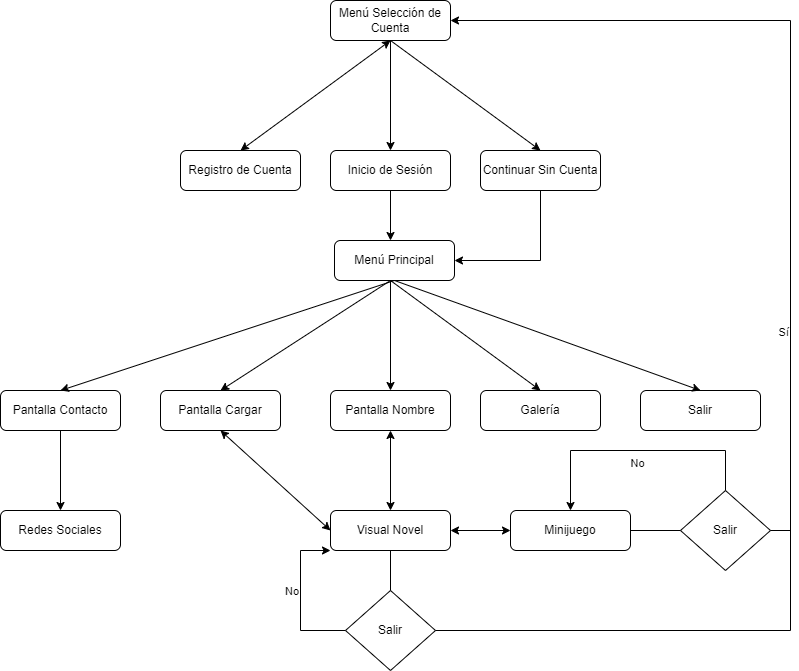

The diagram above was exported from draw.io. Its source (the exported page's mxGraphModel, read from the mxfile embedded in the PNG):
<mxGraphModel dx="1387" dy="1940" grid="1" gridSize="10" guides="1" tooltips="1" connect="1" arrows="1" fold="1" page="1" pageScale="1" pageWidth="827" pageHeight="1169" math="0" shadow="0">
  <root>
    <mxCell id="WIyWlLk6GJQsqaUBKTNV-0" />
    <mxCell id="WIyWlLk6GJQsqaUBKTNV-1" parent="WIyWlLk6GJQsqaUBKTNV-0" />
    <mxCell id="WIyWlLk6GJQsqaUBKTNV-3" value="Menú Principal" style="rounded=1;whiteSpace=wrap;html=1;fontSize=12;glass=0;strokeWidth=1;shadow=0;" parent="WIyWlLk6GJQsqaUBKTNV-1" vertex="1">
      <mxGeometry x="354" y="40" width="120" height="40" as="geometry" />
    </mxCell>
    <mxCell id="WIyWlLk6GJQsqaUBKTNV-7" value="Pantalla Contacto" style="rounded=1;whiteSpace=wrap;html=1;fontSize=12;glass=0;strokeWidth=1;shadow=0;" parent="WIyWlLk6GJQsqaUBKTNV-1" vertex="1">
      <mxGeometry x="20" y="190" width="120" height="40" as="geometry" />
    </mxCell>
    <mxCell id="y_WV2QEBynsJjIEygauX-0" value="Pantalla Cargar" style="rounded=1;whiteSpace=wrap;html=1;fontSize=12;glass=0;strokeWidth=1;shadow=0;" parent="WIyWlLk6GJQsqaUBKTNV-1" vertex="1">
      <mxGeometry x="180" y="190" width="120" height="40" as="geometry" />
    </mxCell>
    <mxCell id="y_WV2QEBynsJjIEygauX-1" value="Pantalla Nombre" style="rounded=1;whiteSpace=wrap;html=1;fontSize=12;glass=0;strokeWidth=1;shadow=0;" parent="WIyWlLk6GJQsqaUBKTNV-1" vertex="1">
      <mxGeometry x="350" y="190" width="120" height="40" as="geometry" />
    </mxCell>
    <mxCell id="y_WV2QEBynsJjIEygauX-2" value="Galería" style="rounded=1;whiteSpace=wrap;html=1;fontSize=12;glass=0;strokeWidth=1;shadow=0;" parent="WIyWlLk6GJQsqaUBKTNV-1" vertex="1">
      <mxGeometry x="500" y="190" width="120" height="40" as="geometry" />
    </mxCell>
    <mxCell id="y_WV2QEBynsJjIEygauX-3" value="Salir" style="rounded=1;whiteSpace=wrap;html=1;fontSize=12;glass=0;strokeWidth=1;shadow=0;" parent="WIyWlLk6GJQsqaUBKTNV-1" vertex="1">
      <mxGeometry x="660" y="190" width="120" height="40" as="geometry" />
    </mxCell>
    <mxCell id="y_WV2QEBynsJjIEygauX-4" value="" style="endArrow=classic;html=1;rounded=0;entryX=0.5;entryY=0;entryDx=0;entryDy=0;" parent="WIyWlLk6GJQsqaUBKTNV-1" target="y_WV2QEBynsJjIEygauX-0" edge="1">
      <mxGeometry width="50" height="50" relative="1" as="geometry">
        <mxPoint x="410" y="80" as="sourcePoint" />
        <mxPoint x="620" y="260" as="targetPoint" />
      </mxGeometry>
    </mxCell>
    <mxCell id="y_WV2QEBynsJjIEygauX-5" value="" style="endArrow=classic;html=1;rounded=0;entryX=0.5;entryY=0;entryDx=0;entryDy=0;exitX=0.5;exitY=1;exitDx=0;exitDy=0;" parent="WIyWlLk6GJQsqaUBKTNV-1" source="WIyWlLk6GJQsqaUBKTNV-3" target="WIyWlLk6GJQsqaUBKTNV-7" edge="1">
      <mxGeometry width="50" height="50" relative="1" as="geometry">
        <mxPoint x="570" y="310" as="sourcePoint" />
        <mxPoint x="620" y="260" as="targetPoint" />
      </mxGeometry>
    </mxCell>
    <mxCell id="y_WV2QEBynsJjIEygauX-6" value="" style="endArrow=classic;html=1;rounded=0;entryX=0.5;entryY=0;entryDx=0;entryDy=0;" parent="WIyWlLk6GJQsqaUBKTNV-1" target="y_WV2QEBynsJjIEygauX-1" edge="1">
      <mxGeometry width="50" height="50" relative="1" as="geometry">
        <mxPoint x="410" y="80" as="sourcePoint" />
        <mxPoint x="620" y="260" as="targetPoint" />
      </mxGeometry>
    </mxCell>
    <mxCell id="y_WV2QEBynsJjIEygauX-7" value="" style="endArrow=classic;html=1;rounded=0;entryX=0.5;entryY=0;entryDx=0;entryDy=0;endFill=1;" parent="WIyWlLk6GJQsqaUBKTNV-1" target="y_WV2QEBynsJjIEygauX-2" edge="1">
      <mxGeometry width="50" height="50" relative="1" as="geometry">
        <mxPoint x="410" y="80" as="sourcePoint" />
        <mxPoint x="620" y="260" as="targetPoint" />
      </mxGeometry>
    </mxCell>
    <mxCell id="y_WV2QEBynsJjIEygauX-8" value="" style="endArrow=classic;html=1;rounded=0;exitX=0.5;exitY=1;exitDx=0;exitDy=0;entryX=0.5;entryY=0;entryDx=0;entryDy=0;" parent="WIyWlLk6GJQsqaUBKTNV-1" source="WIyWlLk6GJQsqaUBKTNV-3" target="y_WV2QEBynsJjIEygauX-3" edge="1">
      <mxGeometry width="50" height="50" relative="1" as="geometry">
        <mxPoint x="570" y="310" as="sourcePoint" />
        <mxPoint x="620" y="260" as="targetPoint" />
      </mxGeometry>
    </mxCell>
    <mxCell id="y_WV2QEBynsJjIEygauX-10" value="Visual Novel" style="rounded=1;whiteSpace=wrap;html=1;fontSize=12;glass=0;strokeWidth=1;shadow=0;" parent="WIyWlLk6GJQsqaUBKTNV-1" vertex="1">
      <mxGeometry x="350" y="310" width="120" height="40" as="geometry" />
    </mxCell>
    <mxCell id="y_WV2QEBynsJjIEygauX-14" value="" style="endArrow=classic;startArrow=classic;html=1;rounded=0;exitX=0;exitY=0.5;exitDx=0;exitDy=0;entryX=0.5;entryY=1;entryDx=0;entryDy=0;" parent="WIyWlLk6GJQsqaUBKTNV-1" source="y_WV2QEBynsJjIEygauX-10" target="y_WV2QEBynsJjIEygauX-0" edge="1">
      <mxGeometry width="50" height="50" relative="1" as="geometry">
        <mxPoint x="570" y="410" as="sourcePoint" />
        <mxPoint x="620" y="360" as="targetPoint" />
      </mxGeometry>
    </mxCell>
    <mxCell id="y_WV2QEBynsJjIEygauX-15" value="" style="endArrow=classic;startArrow=classic;html=1;rounded=0;exitX=0.5;exitY=0;exitDx=0;exitDy=0;entryX=0.5;entryY=1;entryDx=0;entryDy=0;" parent="WIyWlLk6GJQsqaUBKTNV-1" source="y_WV2QEBynsJjIEygauX-10" target="y_WV2QEBynsJjIEygauX-1" edge="1">
      <mxGeometry width="50" height="50" relative="1" as="geometry">
        <mxPoint x="150" y="330" as="sourcePoint" />
        <mxPoint x="250" y="240" as="targetPoint" />
      </mxGeometry>
    </mxCell>
    <mxCell id="y_WV2QEBynsJjIEygauX-17" value="" style="endArrow=classic;html=1;rounded=0;exitX=0.5;exitY=1;exitDx=0;exitDy=0;" parent="WIyWlLk6GJQsqaUBKTNV-1" source="WIyWlLk6GJQsqaUBKTNV-7" edge="1">
      <mxGeometry width="50" height="50" relative="1" as="geometry">
        <mxPoint x="570" y="410" as="sourcePoint" />
        <mxPoint x="80" y="310" as="targetPoint" />
      </mxGeometry>
    </mxCell>
    <mxCell id="y_WV2QEBynsJjIEygauX-18" value="Redes Sociales" style="rounded=1;whiteSpace=wrap;html=1;fontSize=12;glass=0;strokeWidth=1;shadow=0;" parent="WIyWlLk6GJQsqaUBKTNV-1" vertex="1">
      <mxGeometry x="20" y="310" width="120" height="40" as="geometry" />
    </mxCell>
    <mxCell id="y_WV2QEBynsJjIEygauX-19" value="Salir" style="rhombus;whiteSpace=wrap;html=1;" parent="WIyWlLk6GJQsqaUBKTNV-1" vertex="1">
      <mxGeometry x="365" y="390" width="90" height="80" as="geometry" />
    </mxCell>
    <mxCell id="y_WV2QEBynsJjIEygauX-21" value="" style="endArrow=none;html=1;rounded=0;exitX=0.5;exitY=1;exitDx=0;exitDy=0;" parent="WIyWlLk6GJQsqaUBKTNV-1" source="y_WV2QEBynsJjIEygauX-10" target="y_WV2QEBynsJjIEygauX-19" edge="1">
      <mxGeometry width="50" height="50" relative="1" as="geometry">
        <mxPoint x="570" y="430" as="sourcePoint" />
        <mxPoint x="620" y="380" as="targetPoint" />
      </mxGeometry>
    </mxCell>
    <mxCell id="y_WV2QEBynsJjIEygauX-25" value="Sí" style="endArrow=classic;html=1;rounded=0;labelBorderColor=none;exitX=1;exitY=0.5;exitDx=0;exitDy=0;verticalAlign=middle;entryX=1;entryY=0.5;entryDx=0;entryDy=0;labelPosition=left;verticalLabelPosition=middle;align=right;" parent="WIyWlLk6GJQsqaUBKTNV-1" source="y_WV2QEBynsJjIEygauX-19" target="15KTtTq7VGL1Xzyd8sky-0" edge="1">
      <mxGeometry width="50" height="50" relative="1" as="geometry">
        <mxPoint x="460" y="410" as="sourcePoint" />
        <mxPoint x="800" y="410" as="targetPoint" />
        <Array as="points">
          <mxPoint x="810" y="430" />
          <mxPoint x="810" y="-180" />
        </Array>
      </mxGeometry>
    </mxCell>
    <mxCell id="y_WV2QEBynsJjIEygauX-26" value="No" style="endArrow=classic;html=1;rounded=0;labelBorderColor=none;exitX=0;exitY=0.5;exitDx=0;exitDy=0;verticalAlign=bottom;entryX=0;entryY=1;entryDx=0;entryDy=0;labelPosition=left;verticalLabelPosition=middle;align=right;" parent="WIyWlLk6GJQsqaUBKTNV-1" source="y_WV2QEBynsJjIEygauX-19" target="y_WV2QEBynsJjIEygauX-10" edge="1">
      <mxGeometry x="-0.0323" width="50" height="50" relative="1" as="geometry">
        <mxPoint x="260" y="429.5" as="sourcePoint" />
        <mxPoint x="260" y="430" as="targetPoint" />
        <Array as="points">
          <mxPoint x="320" y="430" />
          <mxPoint x="320" y="350" />
        </Array>
        <mxPoint as="offset" />
      </mxGeometry>
    </mxCell>
    <mxCell id="y_WV2QEBynsJjIEygauX-27" value="Minijuego" style="rounded=1;whiteSpace=wrap;html=1;fontSize=12;glass=0;strokeWidth=1;shadow=0;" parent="WIyWlLk6GJQsqaUBKTNV-1" vertex="1">
      <mxGeometry x="530" y="310" width="120" height="40" as="geometry" />
    </mxCell>
    <mxCell id="y_WV2QEBynsJjIEygauX-30" value="" style="endArrow=classic;startArrow=classic;html=1;rounded=0;labelBorderColor=none;exitX=1;exitY=0.5;exitDx=0;exitDy=0;entryX=0;entryY=0.5;entryDx=0;entryDy=0;" parent="WIyWlLk6GJQsqaUBKTNV-1" source="y_WV2QEBynsJjIEygauX-10" target="y_WV2QEBynsJjIEygauX-27" edge="1">
      <mxGeometry width="50" height="50" relative="1" as="geometry">
        <mxPoint x="450" y="430" as="sourcePoint" />
        <mxPoint x="500" y="380" as="targetPoint" />
      </mxGeometry>
    </mxCell>
    <mxCell id="y_WV2QEBynsJjIEygauX-31" value="Salir" style="rhombus;whiteSpace=wrap;html=1;" parent="WIyWlLk6GJQsqaUBKTNV-1" vertex="1">
      <mxGeometry x="700" y="290" width="90" height="80" as="geometry" />
    </mxCell>
    <mxCell id="y_WV2QEBynsJjIEygauX-33" value="" style="endArrow=none;html=1;rounded=0;labelBorderColor=none;entryX=1;entryY=0.5;entryDx=0;entryDy=0;" parent="WIyWlLk6GJQsqaUBKTNV-1" edge="1">
      <mxGeometry width="50" height="50" relative="1" as="geometry">
        <mxPoint x="810" y="330" as="sourcePoint" />
        <mxPoint x="790" y="330" as="targetPoint" />
      </mxGeometry>
    </mxCell>
    <mxCell id="y_WV2QEBynsJjIEygauX-34" value="No" style="endArrow=classic;html=1;rounded=0;labelBorderColor=none;entryX=0.5;entryY=0;entryDx=0;entryDy=0;exitX=0.5;exitY=0;exitDx=0;exitDy=0;verticalAlign=top;" parent="WIyWlLk6GJQsqaUBKTNV-1" source="y_WV2QEBynsJjIEygauX-31" target="y_WV2QEBynsJjIEygauX-27" edge="1">
      <mxGeometry width="50" height="50" relative="1" as="geometry">
        <mxPoint x="450" y="410" as="sourcePoint" />
        <mxPoint x="500" y="360" as="targetPoint" />
        <Array as="points">
          <mxPoint x="745" y="250" />
          <mxPoint x="590" y="250" />
        </Array>
      </mxGeometry>
    </mxCell>
    <mxCell id="y_WV2QEBynsJjIEygauX-35" value="" style="endArrow=none;html=1;rounded=0;labelBorderColor=none;entryX=1;entryY=0.5;entryDx=0;entryDy=0;exitX=0;exitY=0.5;exitDx=0;exitDy=0;" parent="WIyWlLk6GJQsqaUBKTNV-1" target="y_WV2QEBynsJjIEygauX-27" edge="1">
      <mxGeometry width="50" height="50" relative="1" as="geometry">
        <mxPoint x="700" y="330" as="sourcePoint" />
        <mxPoint x="500" y="380" as="targetPoint" />
      </mxGeometry>
    </mxCell>
    <mxCell id="15KTtTq7VGL1Xzyd8sky-4" value="" style="edgeStyle=orthogonalEdgeStyle;rounded=0;orthogonalLoop=1;jettySize=auto;html=1;" edge="1" parent="WIyWlLk6GJQsqaUBKTNV-1" source="15KTtTq7VGL1Xzyd8sky-0" target="15KTtTq7VGL1Xzyd8sky-2">
      <mxGeometry relative="1" as="geometry" />
    </mxCell>
    <mxCell id="15KTtTq7VGL1Xzyd8sky-5" style="rounded=0;orthogonalLoop=1;jettySize=auto;html=1;exitX=0.5;exitY=1;exitDx=0;exitDy=0;entryX=0.5;entryY=0;entryDx=0;entryDy=0;" edge="1" parent="WIyWlLk6GJQsqaUBKTNV-1" source="15KTtTq7VGL1Xzyd8sky-0" target="15KTtTq7VGL1Xzyd8sky-3">
      <mxGeometry relative="1" as="geometry" />
    </mxCell>
    <mxCell id="15KTtTq7VGL1Xzyd8sky-10" style="rounded=0;orthogonalLoop=1;jettySize=auto;html=1;exitX=0.5;exitY=1;exitDx=0;exitDy=0;entryX=0.5;entryY=0;entryDx=0;entryDy=0;endArrow=classic;endFill=1;strokeColor=none;startArrow=classic;startFill=1;" edge="1" parent="WIyWlLk6GJQsqaUBKTNV-1" source="15KTtTq7VGL1Xzyd8sky-0" target="15KTtTq7VGL1Xzyd8sky-1">
      <mxGeometry relative="1" as="geometry" />
    </mxCell>
    <mxCell id="15KTtTq7VGL1Xzyd8sky-12" style="edgeStyle=none;rounded=0;orthogonalLoop=1;jettySize=auto;html=1;exitX=0.5;exitY=1;exitDx=0;exitDy=0;entryX=0.5;entryY=0;entryDx=0;entryDy=0;startArrow=classic;startFill=1;endArrow=classic;endFill=1;" edge="1" parent="WIyWlLk6GJQsqaUBKTNV-1" source="15KTtTq7VGL1Xzyd8sky-0" target="15KTtTq7VGL1Xzyd8sky-1">
      <mxGeometry relative="1" as="geometry" />
    </mxCell>
    <mxCell id="15KTtTq7VGL1Xzyd8sky-0" value="Menú Selección de Cuenta" style="rounded=1;whiteSpace=wrap;html=1;fontSize=12;glass=0;strokeWidth=1;shadow=0;" vertex="1" parent="WIyWlLk6GJQsqaUBKTNV-1">
      <mxGeometry x="350" y="-200" width="120" height="40" as="geometry" />
    </mxCell>
    <mxCell id="15KTtTq7VGL1Xzyd8sky-1" value="Registro de Cuenta" style="rounded=1;whiteSpace=wrap;html=1;fontSize=12;glass=0;strokeWidth=1;shadow=0;" vertex="1" parent="WIyWlLk6GJQsqaUBKTNV-1">
      <mxGeometry x="200" y="-50" width="120" height="40" as="geometry" />
    </mxCell>
    <mxCell id="15KTtTq7VGL1Xzyd8sky-8" style="edgeStyle=orthogonalEdgeStyle;rounded=0;orthogonalLoop=1;jettySize=auto;html=1;exitX=0.5;exitY=1;exitDx=0;exitDy=0;" edge="1" parent="WIyWlLk6GJQsqaUBKTNV-1" source="15KTtTq7VGL1Xzyd8sky-2">
      <mxGeometry relative="1" as="geometry">
        <mxPoint x="410" y="40" as="targetPoint" />
      </mxGeometry>
    </mxCell>
    <mxCell id="15KTtTq7VGL1Xzyd8sky-2" value="Inicio de Sesión" style="rounded=1;whiteSpace=wrap;html=1;fontSize=12;glass=0;strokeWidth=1;shadow=0;" vertex="1" parent="WIyWlLk6GJQsqaUBKTNV-1">
      <mxGeometry x="350" y="-50" width="120" height="40" as="geometry" />
    </mxCell>
    <mxCell id="15KTtTq7VGL1Xzyd8sky-9" style="edgeStyle=orthogonalEdgeStyle;rounded=0;orthogonalLoop=1;jettySize=auto;html=1;exitX=0.5;exitY=1;exitDx=0;exitDy=0;entryX=1;entryY=0.5;entryDx=0;entryDy=0;" edge="1" parent="WIyWlLk6GJQsqaUBKTNV-1" source="15KTtTq7VGL1Xzyd8sky-3" target="WIyWlLk6GJQsqaUBKTNV-3">
      <mxGeometry relative="1" as="geometry" />
    </mxCell>
    <mxCell id="15KTtTq7VGL1Xzyd8sky-3" value="Continuar Sin Cuenta" style="rounded=1;whiteSpace=wrap;html=1;fontSize=12;glass=0;strokeWidth=1;shadow=0;" vertex="1" parent="WIyWlLk6GJQsqaUBKTNV-1">
      <mxGeometry x="500" y="-50" width="120" height="40" as="geometry" />
    </mxCell>
  </root>
</mxGraphModel>